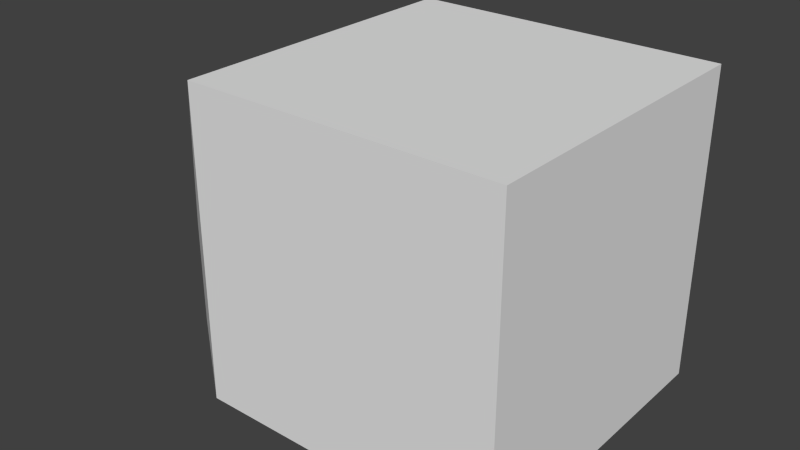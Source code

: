 # Source: Rover.blend  (saved by Blender 2.76.0; exported with 4.5.12 LTS)
import bpy
from mathutils import Matrix  # noqa: F401  (used for matrix-valued properties, if any)

bpy.ops.wm.read_factory_settings(use_empty=True)
scene = bpy.context.scene
scene.name = 'Scene'

# ---- collections
col_collection_1 = bpy.data.collections.new('Collection 1'); scene.collection.children.link(col_collection_1)

# ---- materials (node trees are filled in below, after node groups)
mat_material = bpy.data.materials.new('Material')
mat_material.alpha_threshold = 0.0
mat_material.use_transparent_shadow = False
mat_material.roughness = 0.5
mat_material.line_color = (0.0, 0.0, 0.0, 1.0)

# ---- material node trees

# ---- world
world_world = bpy.data.worlds.new('World'); scene.world = world_world
world_world.color = (0.05088, 0.05088, 0.05088)
world_world.use_sun_shadow = False
world_world.sun_shadow_jitter_overblur = 0.0
world_world.cycles.sampling_method = 'MANUAL'
world_world.cycles.sample_map_resolution = 256

# ---- meshes
me_cube = bpy.data.meshes.new('Cube')
me_cube.from_pydata([(-0.7353, -1.0, -0.003621), (-0.7353, 1.0, -0.003621), (1.265, 1.0, -0.003621), (1.265, -1.0, -0.003621), (-0.7353, -1.0, 1.996), (-0.7353, 1.0, 1.996), (1.265, 1.0, 1.996), (1.265, -1.0, 1.996), (-1.551, 0.366, 0.651), (-1.551, -0.366, 0.651), (-1.551, 0.366, -0.081), (-1.551, -0.366, -0.081)], [], [(0, 1, 2, 3), (4, 7, 6, 5), (5, 8, 9, 4), (1, 5, 6, 2), (2, 6, 7, 3), (4, 0, 3, 7), (11, 9, 8, 10), (4, 9, 11, 0), (1, 10, 8, 5), (0, 11, 10, 1)])
me_cube.materials.append(mat_material)
me_cube.use_remesh_preserve_volume = False
me_cube.use_remesh_preserve_attributes = False
me_cube.use_mirror_vertex_groups = False
me_cube.update()

# ---- objects
ob_cube = bpy.data.objects.new('Cube', me_cube)

# ---- transforms, parenting, visibility, modifiers, constraints
ob_cube.location = (0.0, 0.0, 0.0)
ob_cube.lock_rotations_4d = False
ob_cube.empty_display_type = 'ARROWS'
ob_cube.lineart.crease_threshold = 0.0

# ---- collection membership
col_collection_1.objects.link(ob_cube)

# ---- scene / render settings (as saved in the file)
scene.frame_start = 1; scene.frame_end = 250; scene.frame_set(1)
scene.render.engine = 'BLENDER_EEVEE_NEXT'
scene.render.resolution_percentage = 50
scene.render.dither_intensity = 0.0
scene.cycles.use_denoising = False
scene.cycles.samples = 10
scene.cycles.sampling_pattern = 'TABULATED_SOBOL'
scene.cycles.light_sampling_threshold = 0.0
scene.cycles.use_adaptive_sampling = False
scene.cycles.use_light_tree = False
scene.cycles.blur_glossy = 0.0
scene.cycles.pixel_filter_type = 'GAUSSIAN'
scene.cycles.sample_clamp_indirect = 0.0
scene.view_settings.view_transform = 'Standard'
bpy.context.view_layer.update()

# ---- added for rendering (the .blend has no active camera and no usable light): camera, sun
cam_auto = bpy.data.cameras.new('AutoCamera')
cam_auto.lens = 50.0
cam_auto.sensor_width = 36.0
cam_auto.clip_end = 1000.0
ob_auto_camera = bpy.data.objects.new('AutoCamera', cam_auto)
scene.collection.objects.link(ob_auto_camera)
ob_auto_camera.location = (3.58585, -4.47467, 3.9408)
ob_auto_camera.rotation_euler = (1.09748, -7.21219e-08, 0.694738)
scene.camera = ob_auto_camera
light_auto_sun = bpy.data.lights.new('AutoSun', 'SUN')
light_auto_sun.energy = 3.0
light_auto_sun.angle = 0.0523599
ob_auto_sun = bpy.data.objects.new('AutoSun', light_auto_sun)
scene.collection.objects.link(ob_auto_sun)
ob_auto_sun.rotation_euler = (0.872665, 0.174533, 0.523599)
bpy.context.view_layer.update()
